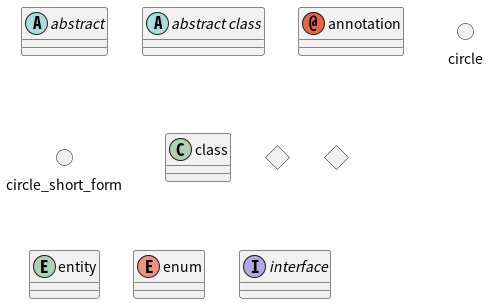

The diagram above was rendered by PlantUML. Its source (embedded in the PNG):
@startuml test
abstract        abstract
abstract class  "abstract class"
annotation      annotation
circle          circle
()              circle_short_form
class           class
diamond         diamond
<>              diamond_short_form
entity          entity
enum            enum
interface       interface
@enduml